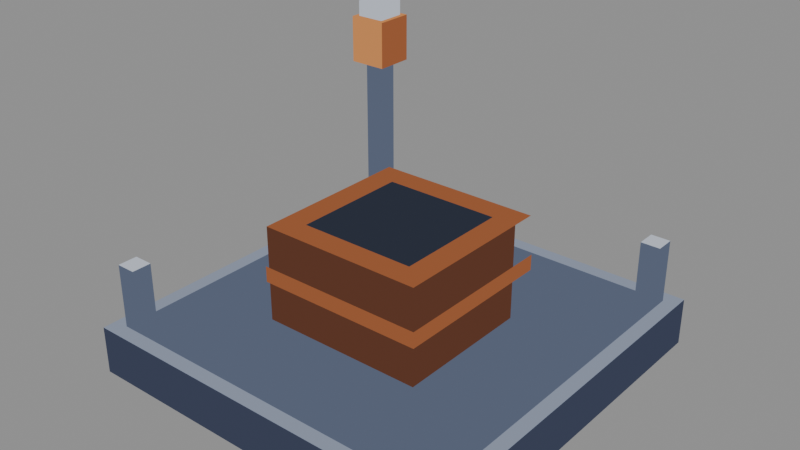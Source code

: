 # Source: depot-s1-empty.blend  (saved by Blender 5.2.44; exported with 4.5.12 LTS)
import bpy
from mathutils import Matrix  # noqa: F401  (used for matrix-valued properties, if any)

bpy.ops.wm.read_factory_settings(use_empty=True)
scene = bpy.context.scene
scene.name = 'Scene'

# ---- materials (node trees are filled in below, after node groups)
mat_pal_steel_2 = bpy.data.materials.new('pal-steel_2')
mat_pal_steel_0 = bpy.data.materials.new('pal-steel_0')
mat_pal_steel_1 = bpy.data.materials.new('pal-steel_1')
mat_pal_dim_0 = bpy.data.materials.new('pal-dim_0')
mat_pal_copper_1 = bpy.data.materials.new('pal-copper_1')
mat_pal_copper_0 = bpy.data.materials.new('pal-copper_0')
mat_pal_steel_3 = bpy.data.materials.new('pal-steel_3')
mat_pal_copper_2 = bpy.data.materials.new('pal-copper_2')

# ---- material node trees
mat_pal_steel_2.use_nodes = True; mat_pal_steel_2.node_tree.nodes.clear()
_N = mat_pal_steel_2.node_tree.nodes; _L = mat_pal_steel_2.node_tree.links
n0 = _N.new('ShaderNodeOutputMaterial'); n0.name = 'Material Output'; n0.location = (0, 0)
n1 = _N.new('ShaderNodeEmission'); n1.name = 'Emission'; n1.location = (0, 0)
n1.inputs[0].default_value = (0.2542, 0.2918, 0.3813, 1.0)
_L.new(n1.outputs[0], n0.inputs[0])
n0.is_active_output = True
mat_pal_steel_0.use_nodes = True; mat_pal_steel_0.node_tree.nodes.clear()
_N = mat_pal_steel_0.node_tree.nodes; _L = mat_pal_steel_0.node_tree.links
n0 = _N.new('ShaderNodeOutputMaterial'); n0.name = 'Material Output'; n0.location = (0, 0)
n1 = _N.new('ShaderNodeEmission'); n1.name = 'Emission'; n1.location = (0, 0)
n1.inputs[0].default_value = (0.04519, 0.05448, 0.09306, 1.0)
_L.new(n1.outputs[0], n0.inputs[0])
n0.is_active_output = True
mat_pal_steel_1.use_nodes = True; mat_pal_steel_1.node_tree.nodes.clear()
_N = mat_pal_steel_1.node_tree.nodes; _L = mat_pal_steel_1.node_tree.links
n0 = _N.new('ShaderNodeOutputMaterial'); n0.name = 'Material Output'; n0.location = (0, 0)
n1 = _N.new('ShaderNodeEmission'); n1.name = 'Emission'; n1.location = (0, 0)
n1.inputs[0].default_value = (0.1022, 0.1248, 0.1878, 1.0)
_L.new(n1.outputs[0], n0.inputs[0])
n0.is_active_output = True
mat_pal_dim_0.use_nodes = True; mat_pal_dim_0.node_tree.nodes.clear()
_N = mat_pal_dim_0.node_tree.nodes; _L = mat_pal_dim_0.node_tree.links
n0 = _N.new('ShaderNodeOutputMaterial'); n0.name = 'Material Output'; n0.location = (0, 0)
n1 = _N.new('ShaderNodeEmission'); n1.name = 'Emission'; n1.location = (0, 0)
n1.inputs[0].default_value = (0.02732, 0.0331, 0.05127, 1.0)
_L.new(n1.outputs[0], n0.inputs[0])
n0.is_active_output = True
mat_pal_copper_1.use_nodes = True; mat_pal_copper_1.node_tree.nodes.clear()
_N = mat_pal_copper_1.node_tree.nodes; _L = mat_pal_copper_1.node_tree.links
n0 = _N.new('ShaderNodeOutputMaterial'); n0.name = 'Material Output'; n0.location = (0, 0)
n1 = _N.new('ShaderNodeEmission'); n1.name = 'Emission'; n1.location = (0, 0)
n1.inputs[0].default_value = (0.3231, 0.1046, 0.04231, 1.0)
_L.new(n1.outputs[0], n0.inputs[0])
n0.is_active_output = True
mat_pal_copper_0.use_nodes = True; mat_pal_copper_0.node_tree.nodes.clear()
_N = mat_pal_copper_0.node_tree.nodes; _L = mat_pal_copper_0.node_tree.links
n0 = _N.new('ShaderNodeOutputMaterial'); n0.name = 'Material Output'; n0.location = (0, 0)
n1 = _N.new('ShaderNodeEmission'); n1.name = 'Emission'; n1.location = (0, 0)
n1.inputs[0].default_value = (0.1119, 0.04231, 0.02519, 1.0)
_L.new(n1.outputs[0], n0.inputs[0])
n0.is_active_output = True
mat_pal_steel_3.use_nodes = True; mat_pal_steel_3.node_tree.nodes.clear()
_N = mat_pal_steel_3.node_tree.nodes; _L = mat_pal_steel_3.node_tree.links
n0 = _N.new('ShaderNodeOutputMaterial'); n0.name = 'Material Output'; n0.location = (0, 0)
n1 = _N.new('ShaderNodeEmission'); n1.name = 'Emission'; n1.location = (0, 0)
n1.inputs[0].default_value = (0.5271, 0.5711, 0.6584, 1.0)
_L.new(n1.outputs[0], n0.inputs[0])
n0.is_active_output = True
mat_pal_copper_2.use_nodes = True; mat_pal_copper_2.node_tree.nodes.clear()
_N = mat_pal_copper_2.node_tree.nodes; _L = mat_pal_copper_2.node_tree.links
n0 = _N.new('ShaderNodeOutputMaterial'); n0.name = 'Material Output'; n0.location = (0, 0)
n1 = _N.new('ShaderNodeEmission'); n1.name = 'Emission'; n1.location = (0, 0)
n1.inputs[0].default_value = (0.6308, 0.2542, 0.08438, 1.0)
_L.new(n1.outputs[0], n0.inputs[0])
n0.is_active_output = True

# ---- meshes
me_slab_t = bpy.data.meshes.new('slab-t')
me_slab_t.from_pydata([(-1.149, -1.149, 0.2887), (1.149, -1.149, 0.2887), (1.149, 1.149, 0.2887), (-1.149, 1.149, 0.2887)], [], [(0, 1, 2, 3)])
me_slab_t.materials.append(mat_pal_steel_2)
me_slab_t.update()
me_slab_l = bpy.data.meshes.new('slab-l')
me_slab_l.from_pydata([(-1.149, -1.149, 0.0), (1.149, -1.149, 0.0), (1.149, -1.149, 0.2887), (-1.149, -1.149, 0.2887)], [], [(0, 1, 2, 3)])
me_slab_l.materials.append(mat_pal_steel_0)
me_slab_l.update()
me_slab_r = bpy.data.meshes.new('slab-r')
me_slab_r.from_pydata([(1.149, -1.149, 0.0), (1.149, 1.149, 0.0), (1.149, 1.149, 0.2887), (1.149, -1.149, 0.2887)], [], [(0, 1, 2, 3)])
me_slab_r.materials.append(mat_pal_steel_0)
me_slab_r.update()
me_slab_top_t = bpy.data.meshes.new('slab-top-t')
me_slab_top_t.from_pydata([(-1.061, -1.061, 0.2892), (1.061, -1.061, 0.2892), (1.061, 1.061, 0.2892), (-1.061, 1.061, 0.2892)], [], [(0, 1, 2, 3)])
me_slab_top_t.materials.append(mat_pal_steel_1)
me_slab_top_t.update()
me_pit_floor = bpy.data.meshes.new('pit-floor')
me_pit_floor.from_pydata([(-0.3536, -0.3536, 0.6255), (0.3536, -0.3536, 0.6255), (0.3536, 0.3536, 0.6255), (-0.3536, 0.3536, 0.6255)], [], [(0, 1, 2, 3)])
me_pit_floor.materials.append(mat_pal_dim_0)
me_pit_floor.update()
me_pit_in_l = bpy.data.meshes.new('pit-in-l')
me_pit_in_l.from_pydata([(-0.3536, 0.3536, 0.6255), (0.3536, 0.3536, 0.6255), (0.3536, 0.3536, 0.866), (-0.3536, 0.3536, 0.866)], [], [(0, 1, 2, 3)])
me_pit_in_l.materials.append(mat_pal_dim_0)
me_pit_in_l.update()
me_pit_in_r = bpy.data.meshes.new('pit-in-r')
me_pit_in_r.from_pydata([(-0.3536, -0.3536, 0.6255), (-0.3536, 0.3536, 0.6255), (-0.3536, 0.3536, 0.866), (-0.3536, -0.3536, 0.866)], [], [(0, 1, 2, 3)])
me_pit_in_r.materials.append(mat_pal_dim_0)
me_pit_in_r.update()
me_wall_front_l_t = bpy.data.meshes.new('wall-front-l-t')
me_wall_front_l_t.from_pydata([(-0.5009, -0.5009, 0.866), (0.5009, -0.5009, 0.866), (0.5009, -0.3536, 0.866), (-0.5009, -0.3536, 0.866)], [], [(0, 1, 2, 3)])
me_wall_front_l_t.materials.append(mat_pal_copper_1)
me_wall_front_l_t.update()
me_wall_front_l_l = bpy.data.meshes.new('wall-front-l-l')
me_wall_front_l_l.from_pydata([(-0.5009, -0.5009, 0.2887), (0.5009, -0.5009, 0.2887), (0.5009, -0.5009, 0.866), (-0.5009, -0.5009, 0.866)], [], [(0, 1, 2, 3)])
me_wall_front_l_l.materials.append(mat_pal_copper_0)
me_wall_front_l_l.update()
me_wall_front_l_r = bpy.data.meshes.new('wall-front-l-r')
me_wall_front_l_r.from_pydata([(0.5009, -0.5009, 0.2887), (0.5009, -0.3536, 0.2887), (0.5009, -0.3536, 0.866), (0.5009, -0.5009, 0.866)], [], [(0, 1, 2, 3)])
me_wall_front_l_r.materials.append(mat_pal_copper_0)
me_wall_front_l_r.update()
me_wall_front_r_t = bpy.data.meshes.new('wall-front-r-t')
me_wall_front_r_t.from_pydata([(0.3536, -0.3536, 0.866), (0.5009, -0.3536, 0.866), (0.5009, 0.3536, 0.866), (0.3536, 0.3536, 0.866)], [], [(0, 1, 2, 3)])
me_wall_front_r_t.materials.append(mat_pal_copper_1)
me_wall_front_r_t.update()
me_wall_front_r_r = bpy.data.meshes.new('wall-front-r-r')
me_wall_front_r_r.from_pydata([(0.5009, -0.3536, 0.2887), (0.5009, 0.3536, 0.2887), (0.5009, 0.3536, 0.866), (0.5009, -0.3536, 0.866)], [], [(0, 1, 2, 3)])
me_wall_front_r_r.materials.append(mat_pal_copper_0)
me_wall_front_r_r.update()
me_wall_back_l_t = bpy.data.meshes.new('wall-back-l-t')
me_wall_back_l_t.from_pydata([(-0.5009, -0.3536, 0.866), (-0.3536, -0.3536, 0.866), (-0.3536, 0.3536, 0.866), (-0.5009, 0.3536, 0.866)], [], [(0, 1, 2, 3)])
me_wall_back_l_t.materials.append(mat_pal_copper_1)
me_wall_back_l_t.update()
me_wall_back_r_t = bpy.data.meshes.new('wall-back-r-t')
me_wall_back_r_t.from_pydata([(-0.5009, 0.3536, 0.866), (0.5009, 0.3536, 0.866), (0.5009, 0.5009, 0.866), (-0.5009, 0.5009, 0.866)], [], [(0, 1, 2, 3)])
me_wall_back_r_t.materials.append(mat_pal_copper_1)
me_wall_back_r_t.update()
me_band_l_l = bpy.data.meshes.new('band-l-l')
me_band_l_l.from_pydata([(-0.5127, -0.5127, 0.5292), (0.5127, -0.5127, 0.5292), (0.5127, -0.5127, 0.6255), (-0.5127, -0.5127, 0.6255)], [], [(0, 1, 2, 3)])
me_band_l_l.materials.append(mat_pal_copper_1)
me_band_l_l.update()
me_band_r_r = bpy.data.meshes.new('band-r-r')
me_band_r_r.from_pydata([(0.5127, -0.5127, 0.5292), (0.5127, 0.5127, 0.5292), (0.5127, 0.5127, 0.6255), (0.5127, -0.5127, 0.6255)], [], [(0, 1, 2, 3)])
me_band_r_r.materials.append(mat_pal_copper_1)
me_band_r_r.update()
me_post_l_t = bpy.data.meshes.new('post-l-t')
me_post_l_t.from_pydata([(-1.061, -1.061, 0.6736), (-0.9428, -1.061, 0.6736), (-0.9428, -0.9428, 0.6736), (-1.061, -0.9428, 0.6736)], [], [(0, 1, 2, 3)])
me_post_l_t.materials.append(mat_pal_steel_3)
me_post_l_t.update()
me_post_l_l = bpy.data.meshes.new('post-l-l')
me_post_l_l.from_pydata([(-1.061, -1.061, 0.2887), (-0.9428, -1.061, 0.2887), (-0.9428, -1.061, 0.6736), (-1.061, -1.061, 0.6736)], [], [(0, 1, 2, 3)])
me_post_l_l.materials.append(mat_pal_steel_1)
me_post_l_l.update()
me_post_l_r = bpy.data.meshes.new('post-l-r')
me_post_l_r.from_pydata([(-0.9428, -1.061, 0.2887), (-0.9428, -0.9428, 0.2887), (-0.9428, -0.9428, 0.6736), (-0.9428, -1.061, 0.6736)], [], [(0, 1, 2, 3)])
me_post_l_r.materials.append(mat_pal_steel_1)
me_post_l_r.update()
me_post_r_t = bpy.data.meshes.new('post-r-t')
me_post_r_t.from_pydata([(0.9428, 0.9428, 0.6736), (1.061, 0.9428, 0.6736), (1.061, 1.061, 0.6736), (0.9428, 1.061, 0.6736)], [], [(0, 1, 2, 3)])
me_post_r_t.materials.append(mat_pal_steel_3)
me_post_r_t.update()
me_post_r_l = bpy.data.meshes.new('post-r-l')
me_post_r_l.from_pydata([(0.9428, 0.9428, 0.2887), (1.061, 0.9428, 0.2887), (1.061, 0.9428, 0.6736), (0.9428, 0.9428, 0.6736)], [], [(0, 1, 2, 3)])
me_post_r_l.materials.append(mat_pal_steel_1)
me_post_r_l.update()
me_post_r_r = bpy.data.meshes.new('post-r-r')
me_post_r_r.from_pydata([(1.061, 0.9428, 0.2887), (1.061, 1.061, 0.2887), (1.061, 1.061, 0.6736), (1.061, 0.9428, 0.6736)], [], [(0, 1, 2, 3)])
me_post_r_r.materials.append(mat_pal_steel_1)
me_post_r_r.update()
me_lamp_post_t = bpy.data.meshes.new('lamp-post-t')
me_lamp_post_t.from_pydata([(-1.031, 0.9133, 1.299), (-0.9133, 0.9133, 1.299), (-0.9133, 1.031, 1.299), (-1.031, 1.031, 1.299)], [], [(0, 1, 2, 3)])
me_lamp_post_t.materials.append(mat_pal_steel_2)
me_lamp_post_t.update()
me_lamp_post_l = bpy.data.meshes.new('lamp-post-l')
me_lamp_post_l.from_pydata([(-1.031, 0.9133, 0.2887), (-0.9133, 0.9133, 0.2887), (-0.9133, 0.9133, 1.299), (-1.031, 0.9133, 1.299)], [], [(0, 1, 2, 3)])
me_lamp_post_l.materials.append(mat_pal_steel_1)
me_lamp_post_l.update()
me_lamp_post_r = bpy.data.meshes.new('lamp-post-r')
me_lamp_post_r.from_pydata([(-0.9133, 0.9133, 0.2887), (-0.9133, 1.031, 0.2887), (-0.9133, 1.031, 1.299), (-0.9133, 0.9133, 1.299)], [], [(0, 1, 2, 3)])
me_lamp_post_r.materials.append(mat_pal_steel_1)
me_lamp_post_r.update()
me_lamp_head_t = bpy.data.meshes.new('lamp-head-t')
me_lamp_head_t.from_pydata([(-1.09, 0.8544, 1.588), (-0.8544, 0.8544, 1.588), (-0.8544, 1.09, 1.588), (-1.09, 1.09, 1.588)], [], [(0, 1, 2, 3)])
me_lamp_head_t.materials.append(mat_pal_copper_2)
me_lamp_head_t.update()
me_lamp_head_l = bpy.data.meshes.new('lamp-head-l')
me_lamp_head_l.from_pydata([(-1.09, 0.8544, 1.299), (-0.8544, 0.8544, 1.299), (-0.8544, 0.8544, 1.588), (-1.09, 0.8544, 1.588)], [], [(0, 3, 2, 1)])
me_lamp_head_l.materials.append(mat_pal_copper_2)
me_lamp_head_l.update()
me_lamp_head_r = bpy.data.meshes.new('lamp-head-r')
me_lamp_head_r.from_pydata([(-0.8544, 0.8544, 1.299), (-0.8544, 1.09, 1.299), (-0.8544, 1.09, 1.588), (-0.8544, 0.8544, 1.588)], [], [(0, 3, 2, 1)])
me_lamp_head_r.materials.append(mat_pal_copper_1)
me_lamp_head_r.update()
me_lamp_cap_t = bpy.data.meshes.new('lamp-cap-t')
me_lamp_cap_t.from_pydata([(-1.061, 0.8839, 1.684), (-0.8839, 0.8839, 1.684), (-0.8839, 1.061, 1.684), (-1.061, 1.061, 1.684)], [], [(0, 1, 2, 3)])
me_lamp_cap_t.materials.append(mat_pal_steel_3)
me_lamp_cap_t.update()
me_lamp_cap_l = bpy.data.meshes.new('lamp-cap-l')
me_lamp_cap_l.from_pydata([(-1.061, 0.8839, 1.588), (-0.8839, 0.8839, 1.588), (-0.8839, 0.8839, 1.684), (-1.061, 0.8839, 1.684)], [], [(0, 1, 2, 3)])
me_lamp_cap_l.materials.append(mat_pal_steel_3)
me_lamp_cap_l.update()
me_lamp_cap_r = bpy.data.meshes.new('lamp-cap-r')
me_lamp_cap_r.from_pydata([(-0.8839, 0.8839, 1.588), (-0.8839, 1.061, 1.588), (-0.8839, 1.061, 1.684), (-0.8839, 0.8839, 1.684)], [], [(0, 1, 2, 3)])
me_lamp_cap_r.materials.append(mat_pal_steel_3)
me_lamp_cap_r.update()

# ---- objects
ob_slab_t = bpy.data.objects.new('slab-t', me_slab_t)
ob_slab_l = bpy.data.objects.new('slab-l', me_slab_l)
ob_slab_r = bpy.data.objects.new('slab-r', me_slab_r)
ob_slab_top_t = bpy.data.objects.new('slab-top-t', me_slab_top_t)
ob_pit_floor = bpy.data.objects.new('pit-floor', me_pit_floor)
ob_pit_in_l = bpy.data.objects.new('pit-in-l', me_pit_in_l)
ob_pit_in_r = bpy.data.objects.new('pit-in-r', me_pit_in_r)
ob_wall_front_l_t = bpy.data.objects.new('wall-front-l-t', me_wall_front_l_t)
ob_wall_front_l_l = bpy.data.objects.new('wall-front-l-l', me_wall_front_l_l)
ob_wall_front_l_r = bpy.data.objects.new('wall-front-l-r', me_wall_front_l_r)
ob_wall_front_r_t = bpy.data.objects.new('wall-front-r-t', me_wall_front_r_t)
ob_wall_front_r_r = bpy.data.objects.new('wall-front-r-r', me_wall_front_r_r)
ob_wall_back_l_t = bpy.data.objects.new('wall-back-l-t', me_wall_back_l_t)
ob_wall_back_r_t = bpy.data.objects.new('wall-back-r-t', me_wall_back_r_t)
ob_band_l_l = bpy.data.objects.new('band-l-l', me_band_l_l)
ob_band_r_r = bpy.data.objects.new('band-r-r', me_band_r_r)
ob_post_l_t = bpy.data.objects.new('post-l-t', me_post_l_t)
ob_post_l_l = bpy.data.objects.new('post-l-l', me_post_l_l)
ob_post_l_r = bpy.data.objects.new('post-l-r', me_post_l_r)
ob_post_r_t = bpy.data.objects.new('post-r-t', me_post_r_t)
ob_post_r_l = bpy.data.objects.new('post-r-l', me_post_r_l)
ob_post_r_r = bpy.data.objects.new('post-r-r', me_post_r_r)
ob_lamp_post_t = bpy.data.objects.new('lamp-post-t', me_lamp_post_t)
ob_lamp_post_l = bpy.data.objects.new('lamp-post-l', me_lamp_post_l)
ob_lamp_post_r = bpy.data.objects.new('lamp-post-r', me_lamp_post_r)
ob_lamp_head_t = bpy.data.objects.new('lamp-head-t', me_lamp_head_t)
ob_lamp_head_l = bpy.data.objects.new('lamp-head-l', me_lamp_head_l)
ob_lamp_head_r = bpy.data.objects.new('lamp-head-r', me_lamp_head_r)
ob_lamp_cap_t = bpy.data.objects.new('lamp-cap-t', me_lamp_cap_t)
ob_lamp_cap_l = bpy.data.objects.new('lamp-cap-l', me_lamp_cap_l)
ob_lamp_cap_r = bpy.data.objects.new('lamp-cap-r', me_lamp_cap_r)

# ---- transforms, parenting, visibility, modifiers, constraints
ob_slab_t.location = (0.0, 0.0, 0.0)
ob_slab_l.location = (0.0, 0.0, 0.0)
ob_slab_r.location = (0.0, 0.0, 0.0)
ob_slab_top_t.location = (0.0, 0.0, 0.0)
ob_pit_floor.location = (0.0, 0.0, 0.0)
ob_pit_in_l.location = (0.0, 0.0, 0.0)
ob_pit_in_r.location = (0.0, 0.0, 0.0)
ob_wall_front_l_t.location = (0.0, 0.0, 0.0)
ob_wall_front_l_l.location = (0.0, 0.0, 0.0)
ob_wall_front_l_r.location = (0.0, 0.0, 0.0)
ob_wall_front_r_t.location = (0.0, 0.0, 0.0)
ob_wall_front_r_r.location = (0.0, 0.0, 0.0)
ob_wall_back_l_t.location = (0.0, 0.0, 0.0)
ob_wall_back_r_t.location = (0.0, 0.0, 0.0)
ob_band_l_l.location = (0.0, 0.0, 0.0)
ob_band_r_r.location = (0.0, 0.0, 0.0)
ob_post_l_t.location = (0.0, 0.0, 0.0)
ob_post_l_l.location = (0.0, 0.0, 0.0)
ob_post_l_r.location = (0.0, 0.0, 0.0)
ob_post_r_t.location = (0.0, 0.0, 0.0)
ob_post_r_l.location = (0.0, 0.0, 0.0)
ob_post_r_r.location = (0.0, 0.0, 0.0)
ob_lamp_post_t.location = (0.0, 0.0, 0.0)
ob_lamp_post_l.location = (0.0, 0.0, 0.0)
ob_lamp_post_r.location = (0.0, 0.0, 0.0)
ob_lamp_head_t.location = (0.0, 0.0, 0.0)
ob_lamp_head_l.location = (0.0, 0.0, 0.0)
ob_lamp_head_r.location = (0.0, 0.0, 0.0)
ob_lamp_cap_t.location = (0.0, 0.0, 0.0)
ob_lamp_cap_l.location = (0.0, 0.0, 0.0)
ob_lamp_cap_r.location = (0.0, 0.0, 0.0)

# ---- collection membership
scene.collection.objects.link(ob_slab_t)
scene.collection.objects.link(ob_slab_l)
scene.collection.objects.link(ob_slab_r)
scene.collection.objects.link(ob_slab_top_t)
scene.collection.objects.link(ob_pit_floor)
scene.collection.objects.link(ob_pit_in_l)
scene.collection.objects.link(ob_pit_in_r)
scene.collection.objects.link(ob_wall_front_l_t)
scene.collection.objects.link(ob_wall_front_l_l)
scene.collection.objects.link(ob_wall_front_l_r)
scene.collection.objects.link(ob_wall_front_r_t)
scene.collection.objects.link(ob_wall_front_r_r)
scene.collection.objects.link(ob_wall_back_l_t)
scene.collection.objects.link(ob_wall_back_r_t)
scene.collection.objects.link(ob_band_l_l)
scene.collection.objects.link(ob_band_r_r)
scene.collection.objects.link(ob_post_l_t)
scene.collection.objects.link(ob_post_l_l)
scene.collection.objects.link(ob_post_l_r)
scene.collection.objects.link(ob_post_r_t)
scene.collection.objects.link(ob_post_r_l)
scene.collection.objects.link(ob_post_r_r)
scene.collection.objects.link(ob_lamp_post_t)
scene.collection.objects.link(ob_lamp_post_l)
scene.collection.objects.link(ob_lamp_post_r)
scene.collection.objects.link(ob_lamp_head_t)
scene.collection.objects.link(ob_lamp_head_l)
scene.collection.objects.link(ob_lamp_head_r)
scene.collection.objects.link(ob_lamp_cap_t)
scene.collection.objects.link(ob_lamp_cap_l)
scene.collection.objects.link(ob_lamp_cap_r)

# ---- scene / render settings (as saved in the file)
scene.frame_start = 1; scene.frame_end = 250; scene.frame_set(1)
scene.render.engine = 'BLENDER_EEVEE_NEXT'
scene.render.bake_bias = 0.0
scene.render.bake_samples = 0
scene.render.compositor_device = 'GPU'
scene.eevee.use_volume_custom_range = False
scene.eevee.fast_gi_thickness_near = 0.1
scene.eevee.fast_gi_thickness_far = 0.0
scene.eevee.ray_tracing_options.screen_trace_thickness = 0.1
bpy.context.view_layer.update()

# ---- added for rendering (the .blend has no active camera and no usable light): camera, sun + grey world if the file has none
cam_auto = bpy.data.cameras.new('AutoCamera')
cam_auto.lens = 50.0
cam_auto.sensor_width = 36.0
cam_auto.clip_end = 1000.0
ob_auto_camera = bpy.data.objects.new('AutoCamera', cam_auto)
scene.collection.objects.link(ob_auto_camera)
ob_auto_camera.location = (3.38664, -4.06397, 3.55128)
ob_auto_camera.rotation_euler = (1.09748, -7.21219e-08, 0.694738)
scene.camera = ob_auto_camera
light_auto_sun = bpy.data.lights.new('AutoSun', 'SUN')
light_auto_sun.energy = 3.0
light_auto_sun.angle = 0.0523599
ob_auto_sun = bpy.data.objects.new('AutoSun', light_auto_sun)
scene.collection.objects.link(ob_auto_sun)
ob_auto_sun.rotation_euler = (0.872665, 0.174533, 0.523599)
if scene.world is None:
    world_auto = bpy.data.worlds.new('AutoWorld')
    world_auto.color = (0.3, 0.3, 0.3)
    scene.world = world_auto
bpy.context.view_layer.update()

